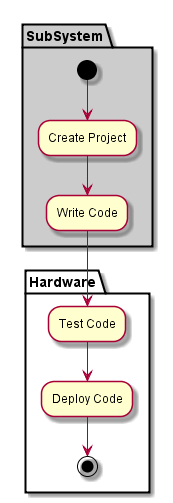

The diagram above was rendered by PlantUML. Its source (embedded in the PNG):
@startuml

partition "Hardware" {

}

partition SubSystem  #cccccc {
  (*) --> "Create Project"
  --> "Write Code"
}

partition "Hardware" {
  "Write Code" --> "Test Code"
  "Test Code" --> "Deploy Code"
  "Deploy Code" --> (*)
}

@enduml